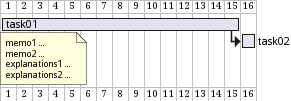

The diagram above was rendered by PlantUML. Its source (embedded in the PNG):
@startgantt
[task01] lasts 15 days
note bottom
memo1 ...
memo2 ...
explanations1 ...
explanations2 ...
end note
[task01] -> [task02]
@endgantt